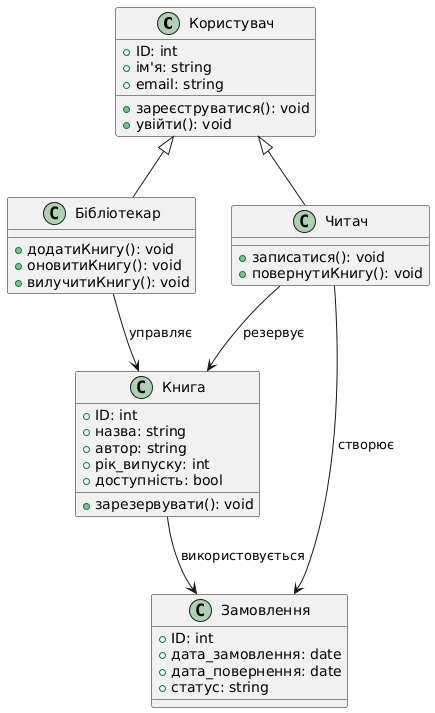

The diagram above was rendered by PlantUML. Its source (embedded in the PNG):
@startuml
class Користувач {
  +ID: int
  +ім'я: string
  +email: string
  +зареєструватися(): void
  +увійти(): void
}

class Бібліотекар {
  +додатиКнигу(): void
  +оновитиКнигу(): void
  +вилучитиКнигу(): void
}

class Книга {
  +ID: int
  +назва: string
  +автор: string
  +рік_випуску: int
  +доступність: bool
  +зарезервувати(): void
}

class Читач {
  +записатися(): void
  +повернутиКнигу(): void
}

class Замовлення {
  +ID: int
  +дата_замовлення: date
  +дата_повернення: date
  +статус: string
}

Користувач <|-- Бібліотекар
Користувач <|-- Читач
Читач --> Книга: резервує
Бібліотекар --> Книга: управляє
Читач --> Замовлення: створює
Книга --> Замовлення: використовується
@enduml